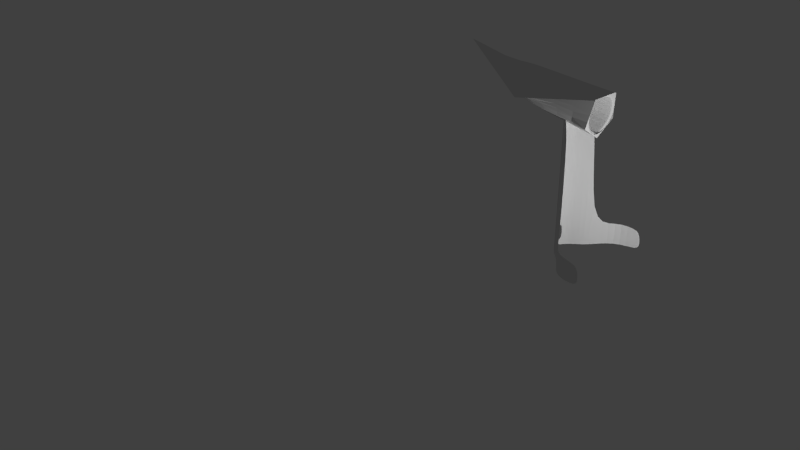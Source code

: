 # Source: Desk_Lamp.blend  (saved by Blender 2.74.0; exported with 4.5.12 LTS)
import bpy
from mathutils import Matrix  # noqa: F401  (used for matrix-valued properties, if any)

bpy.ops.wm.read_factory_settings(use_empty=True)
scene = bpy.context.scene
scene.name = 'Scene'

# ---- collections
col_collection_1 = bpy.data.collections.new('Collection 1'); scene.collection.children.link(col_collection_1)

# ---- world
world_world = bpy.data.worlds.new('World'); scene.world = world_world
world_world.color = (0.05088, 0.05088, 0.05088)
world_world.use_sun_shadow = False
world_world.sun_shadow_jitter_overblur = 0.0
world_world.cycles.sampling_method = 'MANUAL'
world_world.cycles.sample_map_resolution = 256

# ---- cameras
cam_camera = bpy.data.cameras.new('Camera')
cam_camera.clip_end = 100.0
cam_camera.lens = 35.0
cam_camera.sensor_width = 32.0
cam_camera.sensor_height = 18.0
cam_camera.ortho_scale = 7.314
cam_camera.dof.focus_distance = 0.0
cam_camera.dof.aperture_fstop = 128.0

# ---- lights
light_spot = bpy.data.lights.new('Spot', 'SPOT')
light_spot.transmission_factor = 0.0
light_spot.energy = 100.0
light_spot.shadow_buffer_clip_start = 0.5
light_spot.shadow_soft_size = 0.1
light_spot.shadow_maximum_resolution = 0.006
light_spot.use_absolute_resolution = True
light_spot.cycles.use_multiple_importance_sampling = False
light_lamp = bpy.data.lights.new('Lamp', 'POINT')
light_lamp.transmission_factor = 0.0
light_lamp.cutoff_distance = 30.0
light_lamp.energy = 100.0
light_lamp.shadow_buffer_clip_start = 1.001
light_lamp.shadow_soft_size = 0.1
light_lamp.shadow_maximum_resolution = 0.006
light_lamp.use_absolute_resolution = True
light_lamp.cycles.use_multiple_importance_sampling = False

# ---- meshes
me_plane_002 = bpy.data.meshes.new('Plane.002')
me_plane_002.from_pydata([(0.9972, -0.1928, 0.004807), (0.9972, 0.1886, 0.004807), (0.9959, -0.01864, 0.5158), (0.9959, 0.2562, 0.3371), (0.2769, -0.127, 0.2818), (0.9959, -0.2598, 0.3358), (0.9959, -0.2475, 0.3329), (0.2774, 0.0808, 0.1349), (0.9959, 0.2417, 0.3366), (0.9971, -0.1823, 0.01876), (0.2774, -0.087, 0.1359), (0.9959, -0.01725, 0.5025), (0.2769, 0.1221, 0.2836), (0.9971, 0.1788, 0.0167), (0.2769, -0.0103, 0.3607), (-1.061, -0.01709, 0.0), (1.011, -0.2092, 0.008484), (1.011, 0.2023, 0.008484), (-1.073, -0.01942, 0.02105), (1.011, -0.01942, 0.5404), (1.011, 0.2778, 0.35), (1.011, -0.2729, 0.35), (-0.02558, 0.3037, 0.35), (0.04282, -0.2947, 0.35), (-0.4521, -0.01942, 0.5404), (0.2832, 0.3037, 0.35), (0.3312, -0.2947, 0.35), (1.011, -0.01942, 0.5404), (1.011, 0.2778, 0.35), (1.011, -0.2729, 0.35), (1.011, 0.1985, 0.0), (1.011, -0.1808, 0.0), (1.011, -0.006805, 0.0)], [], [(1, 13, 8, 3), (4, 10, 7, 12, 14), (1, 13, 9, 0), (8, 11, 14, 12), (9, 13, 7, 10), (2, 5, 6, 11), (11, 6, 4, 14), (6, 9, 10, 4), (8, 11, 2, 3), (13, 8, 12, 7), (9, 6, 5, 0), (26, 21, 19, 24), (16, 21, 26, 23), (24, 19, 20, 25), (22, 25, 20, 17), (18, 24, 25, 22), (23, 26, 24, 18), (15, 30, 17, 22, 18), (16, 21, 29), (19, 20, 28, 27), (21, 19, 27, 29), (20, 17, 28), (15, 18, 23, 16, 31), (15, 32, 30), (31, 32, 15), (2, 27, 29, 5), (3, 2, 27, 28), (1, 3, 28, 17), (0, 16, 31, 30, 17, 1), (5, 29, 16, 0)])
me_plane_002.use_remesh_preserve_volume = False
me_plane_002.use_remesh_preserve_attributes = False
me_plane_002.use_mirror_vertex_groups = False
me_plane_002.update()
me_plane_001 = bpy.data.meshes.new('Plane.001')
me_plane_001.from_pydata([(-1.0, -0.3048, -0.3105), (-1.0, 0.0, -0.5848), (0.6657, 0.5837, -0.1336), (0.6657, -0.6323, 0.2048), (0.6657, 0.6153, 0.2048), (-1.0, 0.06488, -0.5469), (0.6657, 0.06488, -0.5469), (0.6657, 0.1532, -0.4952), (-1.0, 0.1532, -0.4952), (-1.0, -0.07194, -0.5428), (0.6657, -0.07194, -0.5428), (-1.0, -0.1558, -0.4937), (0.6657, -0.1558, -0.4937), (0.4752, 0.6153, 0.2048), (0.4752, 0.0, -0.5848), (0.4752, -0.6323, 0.2048), (0.4752, 0.06488, -0.5469), (0.4752, 0.1532, -0.4952), (0.4752, -0.07194, -0.5428), (0.4752, -0.1558, -0.4937), (-1.0, 0.03244, -0.5659), (0.6657, 0.03244, -0.5659), (0.4752, 0.03244, -0.5659), (0.6657, -0.03597, -0.5638), (-1.0, -0.03597, -0.5638), (0.4752, -0.03597, -0.5638), (0.4752, 0.5837, -0.1336), (0.6657, -0.6181, -0.1273), (0.4752, -0.6181, -0.1273), (0.6657, -0.3048, -0.3105), (0.4752, -0.3048, -0.3105), (-1.0, 0.2746, -0.3144), (0.4752, 0.2746, -0.3144), (0.6657, 0.2746, -0.3144), (0.7493, -0.07194, -0.5428), (0.7493, -0.1558, -0.4937), (0.7493, -0.03597, -0.5638), (0.7493, -0.6181, -0.1273), (0.7493, -0.3048, -0.3105), (0.7493, -0.6323, 0.2048), (0.7493, 0.6153, 0.2048), (0.7493, 0.5837, -0.1336), (0.7493, 0.06488, -0.5469), (0.7493, 0.1532, -0.4952), (0.7493, 0.03244, -0.5659), (0.7493, 0.2746, -0.3144)], [], [(15, 3, 27, 28), (26, 2, 4, 13), (28, 27, 29, 30), (16, 6, 7, 17), (19, 12, 10, 18), (30, 29, 12, 19), (0, 30, 19, 11), (11, 19, 18, 9), (5, 16, 17, 8), (20, 22, 16, 5), (24, 25, 14, 1), (1, 14, 22, 20), (32, 33, 2, 26), (9, 18, 25, 24), (8, 17, 32, 31), (17, 7, 33, 32), (3, 39, 37, 27), (12, 35, 34, 10), (29, 38, 35, 12), (10, 34, 36, 23), (27, 37, 38, 29), (2, 41, 40, 4), (21, 44, 42, 6), (6, 42, 43, 7), (7, 43, 45, 33), (33, 45, 41, 2)])
me_plane_001.use_remesh_preserve_volume = False
me_plane_001.use_remesh_preserve_attributes = False
me_plane_001.use_mirror_vertex_groups = False
me_plane_001.update()

# ---- objects
ob_desk_lamp_light = bpy.data.objects.new('. Desk Lamp Light', light_spot)
ob_desk_lamp_head = bpy.data.objects.new('. Desk Lamp Head', me_plane_002)
ob_desk_lamp_body = bpy.data.objects.new('. Desk Lamp Body', me_plane_001)
ob_lamp = bpy.data.objects.new('Lamp', light_lamp)
ob_camera = bpy.data.objects.new('Camera', cam_camera)

# ---- transforms, parenting, visibility, modifiers, constraints
ob_desk_lamp_light.location = (1.563, 1.403, 2.199)
ob_desk_lamp_light.rotation_euler = (0.0, 4.712, 0.0)
ob_desk_lamp_light.lineart.crease_threshold = 0.0
ob_desk_lamp_head.location = (1.373, 1.381, 2.474)
ob_desk_lamp_head.rotation_euler = (3.142, 0.1482, 0.0)
ob_desk_lamp_head.scale = (0.9598, 0.9537, 0.9598)
ob_desk_lamp_head.lineart.crease_threshold = 0.0
_m = ob_desk_lamp_head.modifiers.new('Subsurf', 'SUBSURF')
_m.uv_smooth = 'PRESERVE_CORNERS'
_m.quality = 2
_m.levels = 5
_m.show_only_control_edges = False
ob_desk_lamp_body.location = (2.385, 1.403, 1.039)
ob_desk_lamp_body.rotation_euler = (0.0, 1.571, 0.0)
ob_desk_lamp_body.lineart.crease_threshold = 0.0
_m = ob_desk_lamp_body.modifiers.new('Subsurf', 'SUBSURF')
_m.uv_smooth = 'PRESERVE_CORNERS'
_m.quality = 2
_m.levels = 4
_m.show_only_control_edges = False
ob_lamp.location = (4.146, 0.8318, 1.349)
ob_lamp.rotation_euler = (0.6503, 0.05522, 1.866)
ob_lamp.lock_rotations_4d = False
ob_lamp.empty_display_type = 'ARROWS'
ob_lamp.color = (0.0, 0.0, 0.0, 0.0)
ob_lamp.lineart.crease_threshold = 0.0
ob_camera.location = (7.481, -6.508, 5.344)
ob_camera.rotation_euler = (1.109, 0.01082, 0.8149)
ob_camera.lock_rotations_4d = False
ob_camera.empty_display_type = 'ARROWS'
ob_camera.color = (0.0, 0.0, 0.0, 0.0)
ob_camera.display_type = 'WIRE'
ob_camera.lineart.crease_threshold = 0.0

# ---- collection membership
col_collection_1.objects.link(ob_desk_lamp_light)
col_collection_1.objects.link(ob_desk_lamp_head)
col_collection_1.objects.link(ob_desk_lamp_body)
col_collection_1.objects.link(ob_lamp)
col_collection_1.objects.link(ob_camera)

# ---- scene / render settings (as saved in the file)
scene.camera = ob_camera
scene.frame_start = 1; scene.frame_end = 250; scene.frame_set(1)
scene.render.engine = 'BLENDER_EEVEE_NEXT'
scene.render.resolution_percentage = 50
scene.render.dither_intensity = 0.0
scene.cycles.use_denoising = False
scene.cycles.samples = 10
scene.cycles.sampling_pattern = 'TABULATED_SOBOL'
scene.cycles.light_sampling_threshold = 0.0
scene.cycles.use_adaptive_sampling = False
scene.cycles.use_light_tree = False
scene.cycles.blur_glossy = 0.0
scene.cycles.pixel_filter_type = 'GAUSSIAN'
scene.cycles.sample_clamp_indirect = 0.0
scene.view_settings.view_transform = 'Standard'
bpy.context.view_layer.update()
